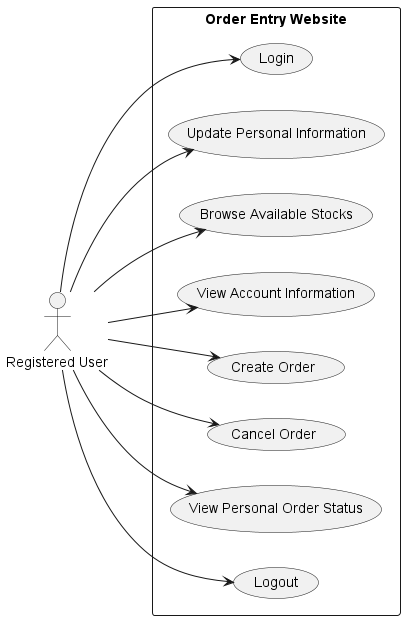

The diagram above was rendered by PlantUML. Its source (embedded in the PNG):
@startuml
left to right direction
actor "Registered User" as user

rectangle "Order Entry Website" {
  usecase "Login" as UC1
  usecase "Update Personal Information" as UC2
  usecase "Browse Available Stocks" as UC3
  usecase "View Account Information" as UC4
  usecase "Create Order" as UC5
  usecase "Cancel Order" as UC7
  usecase "View Personal Order Status" as UC8
  usecase "Logout" as UC9


}

user --> UC1
user --> UC2
user --> UC3
user --> UC4
user --> UC5
user --> UC7
user --> UC8
user --> UC9

@enduml